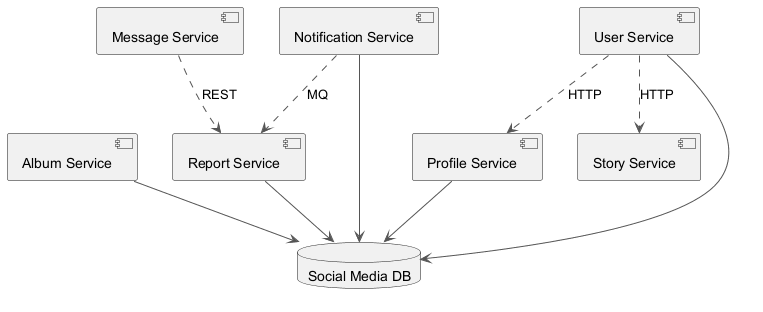

The diagram above was rendered by PlantUML. Its source (embedded in the PNG):
@startuml
skinparam backgroundColor #FFFFFF
skinparam classBackgroundColor #E8F4FA
skinparam classBorderColor #2C7DA0
skinparam ArrowColor #555555
component "Album Service" as C_AlbumService
component "Report Service" as C_ReportService
component "User Service" as C_UserService
component "Profile Service" as C_ProfileService
component "Notification Service" as C_NotificationService
component "Message Service" as C_MessageService
component "Story Service" as C_StoryService
database "Social Media DB" as DB_social_media
C_AlbumService --> DB_social_media
C_ReportService --> DB_social_media
C_UserService --> DB_social_media
C_ProfileService --> DB_social_media
C_NotificationService --> DB_social_media
C_UserService ..> C_ProfileService : HTTP
C_NotificationService ..> C_ReportService : MQ
C_UserService ..> C_StoryService : HTTP
C_MessageService ..> C_ReportService : REST
@enduml